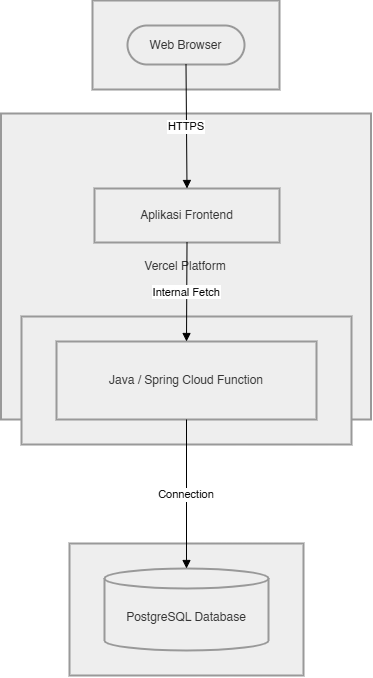

The diagram above was exported from draw.io. Its source (the exported page's mxGraphModel, read from the mxfile embedded in the PNG):
<mxGraphModel dx="1971" dy="1213" grid="1" gridSize="10" guides="1" tooltips="1" connect="1" arrows="1" fold="1" page="1" pageScale="1" pageWidth="850" pageHeight="1100" math="0" shadow="0">
  <root>
    <mxCell id="0" />
    <mxCell id="1" parent="0" />
    <mxCell id="4Dk0_pyjX9DHFhhQ_g5b-92" parent="1" style="whiteSpace=wrap;strokeWidth=2;fillColor=light-dark(#eeeeee,#1f2020);strokeColor=light-dark(#999999,#cccccc);fontColor=light-dark(#333333,#cccccc);" value="Database Eksternal" vertex="1">
      <mxGeometry height="132" width="234" x="238" y="653" as="geometry" />
    </mxCell>
    <mxCell id="4Dk0_pyjX9DHFhhQ_g5b-93" parent="1" style="whiteSpace=wrap;strokeWidth=2;fillColor=light-dark(#eeeeee,#1f2020);strokeColor=light-dark(#999999,#cccccc);fontColor=light-dark(#333333,#cccccc);" value="Vercel Platform" vertex="1">
      <mxGeometry height="306" width="370" x="169.5" y="223" as="geometry" />
    </mxCell>
    <mxCell id="4Dk0_pyjX9DHFhhQ_g5b-94" parent="1" style="whiteSpace=wrap;strokeWidth=2;fillColor=light-dark(#eeeeee,#1f2020);strokeColor=light-dark(#999999,#cccccc);fontColor=light-dark(#333333,#cccccc);" value="Serverless Functions" vertex="1">
      <mxGeometry height="128" width="330" x="190" y="426" as="geometry" />
    </mxCell>
    <mxCell id="4Dk0_pyjX9DHFhhQ_g5b-95" parent="1" style="whiteSpace=wrap;strokeWidth=2;fillColor=light-dark(#eeeeee,#1f2020);strokeColor=light-dark(#999999,#cccccc);fontColor=light-dark(#333333,#cccccc);" value="Perangkat Pengguna" vertex="1">
      <mxGeometry height="89" width="187" x="261" y="110" as="geometry" />
    </mxCell>
    <mxCell id="4Dk0_pyjX9DHFhhQ_g5b-96" parent="1" style="rounded=1;whiteSpace=wrap;arcSize=50;strokeWidth=2;fillColor=light-dark(#eeeeee,#1f2020);strokeColor=light-dark(#999999,#cccccc);fontColor=light-dark(#333333,#cccccc);" value="Web Browser" vertex="1">
      <mxGeometry height="39" width="117" x="296" y="135" as="geometry" />
    </mxCell>
    <mxCell id="4Dk0_pyjX9DHFhhQ_g5b-97" parent="1" style="whiteSpace=wrap;strokeWidth=2;fillColor=light-dark(#eeeeee,#1f2020);strokeColor=light-dark(#999999,#cccccc);fontColor=light-dark(#333333,#cccccc);" value="Aplikasi Frontend" vertex="1">
      <mxGeometry height="54" width="185" x="263" y="298" as="geometry" />
    </mxCell>
    <mxCell id="4Dk0_pyjX9DHFhhQ_g5b-98" parent="1" style="whiteSpace=wrap;strokeWidth=2;fillColor=light-dark(#eeeeee,#1f2020);strokeColor=light-dark(#999999,#cccccc);fontColor=light-dark(#333333,#cccccc);" value="Java / Spring Cloud Function" vertex="1">
      <mxGeometry height="78" width="260" x="225" y="451" as="geometry" />
    </mxCell>
    <mxCell id="4Dk0_pyjX9DHFhhQ_g5b-99" parent="1" style="shape=cylinder3;boundedLbl=1;backgroundOutline=1;size=10;strokeWidth=2;whiteSpace=wrap;fillColor=light-dark(#eeeeee,#1f2020);strokeColor=light-dark(#999999,#cccccc);fontColor=light-dark(#333333,#cccccc);" value="PostgreSQL Database" vertex="1">
      <mxGeometry height="82" width="164" x="273" y="678" as="geometry" />
    </mxCell>
    <mxCell id="4Dk0_pyjX9DHFhhQ_g5b-100" edge="1" parent="1" source="4Dk0_pyjX9DHFhhQ_g5b-96" style="curved=1;startArrow=none;endArrow=block;exitX=0.5;exitY=1;entryX=0.5;entryY=0;rounded=0;" target="4Dk0_pyjX9DHFhhQ_g5b-97" value="HTTPS">
      <mxGeometry relative="1" as="geometry">
        <Array as="points" />
      </mxGeometry>
    </mxCell>
    <mxCell id="4Dk0_pyjX9DHFhhQ_g5b-101" edge="1" parent="1" source="4Dk0_pyjX9DHFhhQ_g5b-97" style="curved=1;startArrow=none;endArrow=block;exitX=0.5;exitY=1;entryX=0.5;entryY=0;rounded=0;" target="4Dk0_pyjX9DHFhhQ_g5b-98" value="Internal Fetch">
      <mxGeometry relative="1" as="geometry">
        <Array as="points" />
      </mxGeometry>
    </mxCell>
    <mxCell id="4Dk0_pyjX9DHFhhQ_g5b-102" edge="1" parent="1" source="4Dk0_pyjX9DHFhhQ_g5b-98" style="curved=1;startArrow=none;endArrow=block;exitX=0.5;exitY=1;entryX=0.5;entryY=0;rounded=0;" target="4Dk0_pyjX9DHFhhQ_g5b-99" value="Connection">
      <mxGeometry relative="1" as="geometry">
        <Array as="points" />
      </mxGeometry>
    </mxCell>
  </root>
</mxGraphModel>